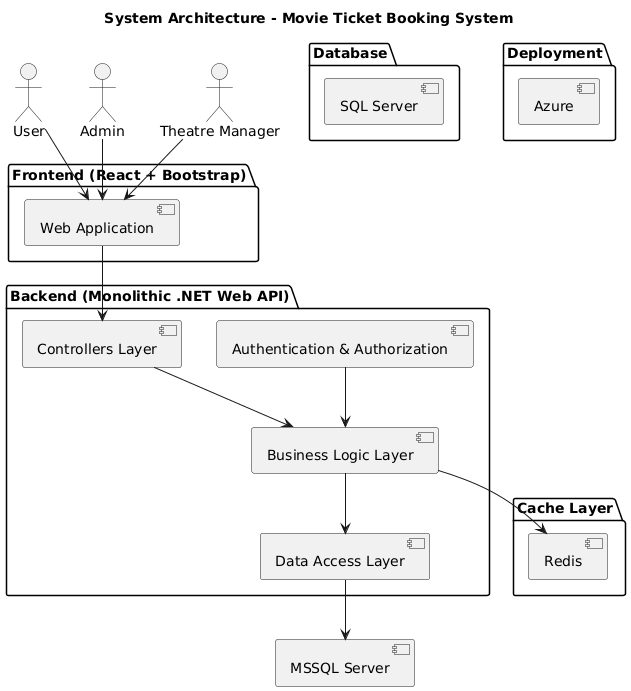

The diagram above was rendered by PlantUML. Its source (embedded in the PNG):
@startuml
title System Architecture - Movie Ticket Booking System

actor User
actor Admin
actor "Theatre Manager" as Manager

package "Frontend (React + Bootstrap)" {
  [Web Application]
}

package "Backend (Monolithic .NET Web API)" {

  [Controllers Layer]
  [Business Logic Layer]
  [Data Access Layer]
  [Authentication & Authorization]
}

package "Cache Layer" {
  [Redis]
}

package "Database" {
  [SQL Server]
}

package "Deployment" {
  
  [Azure]
}

User --> [Web Application]
Admin --> [Web Application]
Manager --> [Web Application]

[Web Application] --> [Controllers Layer]

[Controllers Layer] --> [Business Logic Layer]
[Business Logic Layer] --> [Data Access Layer]

[Authentication & Authorization] --> [Business Logic Layer]

[Business Logic Layer] --> [Redis]
[Data Access Layer] --> [MSSQL Server]
@enduml